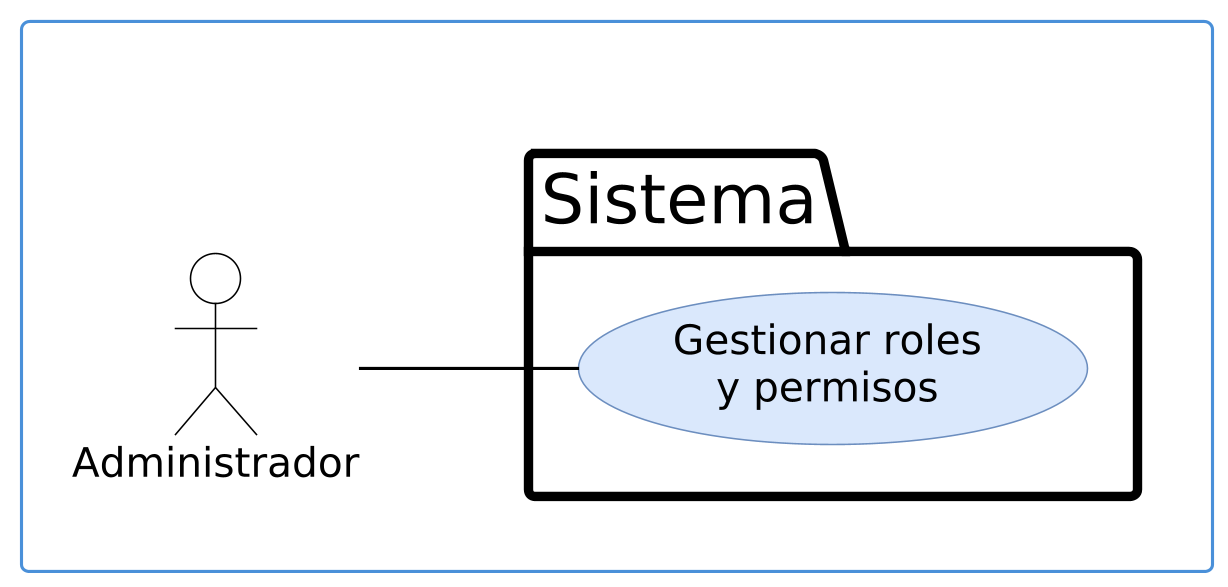

The diagram above was rendered by PlantUML. Its source (embedded in the PNG):
@startuml cu-02-diagrama-v1
' Formato Vialia: actor de palitos, límite del sistema con pestaña "Sistema",
' casos de uso en elipses celestes sin número, «include»/«extend» punteados.
left to right direction
skinparam dpi 300
skinparam defaultFontName DejaVu Sans
skinparam defaultFontSize 13
skinparam shadowing false
skinparam actorStyle default
skinparam packageStyle folder
skinparam nodesep 40
skinparam ranksep 70
skinparam actor {
  BorderColor #000000
  BackgroundColor #FFFFFF
}
skinparam usecase {
  BackgroundColor #DAE8FC
  BorderColor #6C8EBF
  ArrowColor #000000
}
skinparam package {
  BorderColor #000000
  BorderThickness 3
  FontSize 22
  FontStyle plain
  BackgroundColor #FFFFFF
}
skinparam rectangle {
  BorderColor #4A90D9
  BorderThickness 1
}
rectangle " " as MARCO {
  actor "Administrador" as A1
  package "Sistema" {
    usecase "Gestionar roles\ny permisos" as P
  }
  A1 -- P
}
@enduml